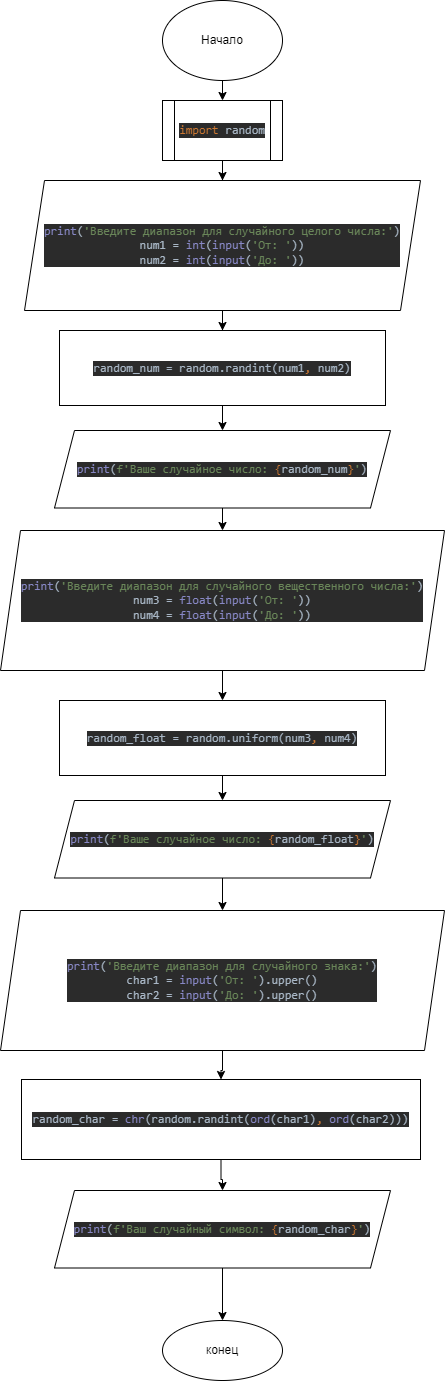

The diagram above was exported from draw.io. Its source (the exported page's mxGraphModel, read from the mxfile embedded in the PNG):
<mxGraphModel dx="1422" dy="762" grid="1" gridSize="10" guides="1" tooltips="1" connect="1" arrows="1" fold="1" page="1" pageScale="1" pageWidth="827" pageHeight="1169" math="0" shadow="0">
  <root>
    <mxCell id="0" />
    <mxCell id="1" parent="0" />
    <mxCell id="r88AKsvn4pSmTwS_N5Om-45" value="" style="edgeStyle=orthogonalEdgeStyle;rounded=0;orthogonalLoop=1;jettySize=auto;html=1;" edge="1" parent="1" source="r88AKsvn4pSmTwS_N5Om-18">
      <mxGeometry relative="1" as="geometry">
        <mxPoint x="413.5" y="110" as="targetPoint" />
      </mxGeometry>
    </mxCell>
    <mxCell id="r88AKsvn4pSmTwS_N5Om-18" value="Начало" style="ellipse;whiteSpace=wrap;html=1;" vertex="1" parent="1">
      <mxGeometry x="354" y="10" width="120" height="80" as="geometry" />
    </mxCell>
    <mxCell id="r88AKsvn4pSmTwS_N5Om-42" value="конец&lt;br&gt;" style="ellipse;whiteSpace=wrap;html=1;" vertex="1" parent="1">
      <mxGeometry x="354" y="1330" width="120" height="60" as="geometry" />
    </mxCell>
    <mxCell id="r88AKsvn4pSmTwS_N5Om-64" value="" style="edgeStyle=orthogonalEdgeStyle;rounded=0;orthogonalLoop=1;jettySize=auto;html=1;" edge="1" parent="1" source="r88AKsvn4pSmTwS_N5Om-62" target="r88AKsvn4pSmTwS_N5Om-63">
      <mxGeometry relative="1" as="geometry" />
    </mxCell>
    <mxCell id="r88AKsvn4pSmTwS_N5Om-62" value="&lt;pre style=&quot;background-color: #2b2b2b ; color: #a9b7c6 ; font-family: &amp;quot;jetbrains mono&amp;quot; , monospace ; font-size: 9 8pt&quot;&gt;&lt;span style=&quot;color: #cc7832&quot;&gt;import &lt;/span&gt;random&lt;/pre&gt;" style="shape=process;whiteSpace=wrap;html=1;backgroundOutline=1;" vertex="1" parent="1">
      <mxGeometry x="354" y="110" width="120" height="60" as="geometry" />
    </mxCell>
    <mxCell id="r88AKsvn4pSmTwS_N5Om-66" value="" style="edgeStyle=orthogonalEdgeStyle;rounded=0;orthogonalLoop=1;jettySize=auto;html=1;" edge="1" parent="1" source="r88AKsvn4pSmTwS_N5Om-63" target="r88AKsvn4pSmTwS_N5Om-65">
      <mxGeometry relative="1" as="geometry" />
    </mxCell>
    <mxCell id="r88AKsvn4pSmTwS_N5Om-63" value="&lt;pre style=&quot;background-color: #2b2b2b ; color: #a9b7c6 ; font-family: &amp;#34;jetbrains mono&amp;#34; , monospace ; font-size: 9 8pt&quot;&gt;&lt;span style=&quot;color: #8888c6&quot;&gt;print&lt;/span&gt;(&lt;span style=&quot;color: #6a8759&quot;&gt;'Введите диапазон для случайного целого числа:'&lt;/span&gt;)&lt;br&gt;num1 = &lt;span style=&quot;color: #8888c6&quot;&gt;int&lt;/span&gt;(&lt;span style=&quot;color: #8888c6&quot;&gt;input&lt;/span&gt;(&lt;span style=&quot;color: #6a8759&quot;&gt;'От: '&lt;/span&gt;))&lt;br&gt;num2 = &lt;span style=&quot;color: #8888c6&quot;&gt;int&lt;/span&gt;(&lt;span style=&quot;color: #8888c6&quot;&gt;input&lt;/span&gt;(&lt;span style=&quot;color: #6a8759&quot;&gt;'До: '&lt;/span&gt;))&lt;/pre&gt;" style="shape=parallelogram;perimeter=parallelogramPerimeter;whiteSpace=wrap;html=1;fixedSize=1;" vertex="1" parent="1">
      <mxGeometry x="216" y="190" width="396" height="130" as="geometry" />
    </mxCell>
    <mxCell id="r88AKsvn4pSmTwS_N5Om-68" value="" style="edgeStyle=orthogonalEdgeStyle;rounded=0;orthogonalLoop=1;jettySize=auto;html=1;" edge="1" parent="1" source="r88AKsvn4pSmTwS_N5Om-65" target="r88AKsvn4pSmTwS_N5Om-67">
      <mxGeometry relative="1" as="geometry" />
    </mxCell>
    <mxCell id="r88AKsvn4pSmTwS_N5Om-65" value="&lt;pre style=&quot;background-color: #2b2b2b ; color: #a9b7c6 ; font-family: &amp;#34;jetbrains mono&amp;#34; , monospace ; font-size: 9 8pt&quot;&gt;random_num = random.randint(num1&lt;span style=&quot;color: #cc7832&quot;&gt;, &lt;/span&gt;num2)&lt;/pre&gt;" style="whiteSpace=wrap;html=1;" vertex="1" parent="1">
      <mxGeometry x="251" y="340" width="326" height="75" as="geometry" />
    </mxCell>
    <mxCell id="r88AKsvn4pSmTwS_N5Om-79" value="" style="edgeStyle=orthogonalEdgeStyle;rounded=0;orthogonalLoop=1;jettySize=auto;html=1;" edge="1" parent="1" source="r88AKsvn4pSmTwS_N5Om-67" target="r88AKsvn4pSmTwS_N5Om-70">
      <mxGeometry relative="1" as="geometry" />
    </mxCell>
    <mxCell id="r88AKsvn4pSmTwS_N5Om-67" value="&lt;pre style=&quot;background-color: #2b2b2b ; color: #a9b7c6 ; font-family: &amp;#34;jetbrains mono&amp;#34; , monospace ; font-size: 9 8pt&quot;&gt;&lt;span style=&quot;color: #8888c6&quot;&gt;print&lt;/span&gt;(&lt;span style=&quot;color: #6a8759&quot;&gt;f'Ваше случайное число: &lt;/span&gt;&lt;span style=&quot;color: #cc7832&quot;&gt;{&lt;/span&gt;random_num&lt;span style=&quot;color: #cc7832&quot;&gt;}&lt;/span&gt;&lt;span style=&quot;color: #6a8759&quot;&gt;'&lt;/span&gt;)&lt;/pre&gt;" style="shape=parallelogram;perimeter=parallelogramPerimeter;whiteSpace=wrap;html=1;fixedSize=1;" vertex="1" parent="1">
      <mxGeometry x="246" y="440" width="336" height="77.5" as="geometry" />
    </mxCell>
    <mxCell id="r88AKsvn4pSmTwS_N5Om-69" value="" style="edgeStyle=orthogonalEdgeStyle;rounded=0;orthogonalLoop=1;jettySize=auto;html=1;" edge="1" parent="1" source="r88AKsvn4pSmTwS_N5Om-70" target="r88AKsvn4pSmTwS_N5Om-72">
      <mxGeometry relative="1" as="geometry" />
    </mxCell>
    <mxCell id="r88AKsvn4pSmTwS_N5Om-70" value="&lt;pre style=&quot;background-color: #2b2b2b ; color: #a9b7c6 ; font-family: &amp;quot;jetbrains mono&amp;quot; , monospace ; font-size: 9 8pt&quot;&gt;&lt;span style=&quot;color: #8888c6&quot;&gt;print&lt;/span&gt;(&lt;span style=&quot;color: #6a8759&quot;&gt;'Введите диапазон для случайного вещественного числа:'&lt;/span&gt;)&lt;br&gt;num3 = &lt;span style=&quot;color: #8888c6&quot;&gt;float&lt;/span&gt;(&lt;span style=&quot;color: #8888c6&quot;&gt;input&lt;/span&gt;(&lt;span style=&quot;color: #6a8759&quot;&gt;'От: '&lt;/span&gt;))&lt;br&gt;num4 = &lt;span style=&quot;color: #8888c6&quot;&gt;float&lt;/span&gt;(&lt;span style=&quot;color: #8888c6&quot;&gt;input&lt;/span&gt;(&lt;span style=&quot;color: #6a8759&quot;&gt;'До: '&lt;/span&gt;))&lt;/pre&gt;" style="shape=parallelogram;perimeter=parallelogramPerimeter;whiteSpace=wrap;html=1;fixedSize=1;" vertex="1" parent="1">
      <mxGeometry x="192" y="540" width="444" height="140" as="geometry" />
    </mxCell>
    <mxCell id="r88AKsvn4pSmTwS_N5Om-71" value="" style="edgeStyle=orthogonalEdgeStyle;rounded=0;orthogonalLoop=1;jettySize=auto;html=1;" edge="1" parent="1" source="r88AKsvn4pSmTwS_N5Om-72" target="r88AKsvn4pSmTwS_N5Om-73">
      <mxGeometry relative="1" as="geometry" />
    </mxCell>
    <mxCell id="r88AKsvn4pSmTwS_N5Om-72" value="&lt;pre style=&quot;background-color: #2b2b2b ; color: #a9b7c6 ; font-family: &amp;quot;jetbrains mono&amp;quot; , monospace ; font-size: 9 8pt&quot;&gt;random_float = random.uniform(num3&lt;span style=&quot;color: #cc7832&quot;&gt;, &lt;/span&gt;num4)&lt;/pre&gt;" style="whiteSpace=wrap;html=1;" vertex="1" parent="1">
      <mxGeometry x="251" y="710" width="326" height="75" as="geometry" />
    </mxCell>
    <mxCell id="r88AKsvn4pSmTwS_N5Om-80" value="" style="edgeStyle=orthogonalEdgeStyle;rounded=0;orthogonalLoop=1;jettySize=auto;html=1;" edge="1" parent="1" source="r88AKsvn4pSmTwS_N5Om-73" target="r88AKsvn4pSmTwS_N5Om-75">
      <mxGeometry relative="1" as="geometry" />
    </mxCell>
    <mxCell id="r88AKsvn4pSmTwS_N5Om-73" value="&lt;pre style=&quot;background-color: #2b2b2b ; color: #a9b7c6 ; font-family: &amp;quot;jetbrains mono&amp;quot; , monospace ; font-size: 9 8pt&quot;&gt;&lt;span style=&quot;color: #8888c6&quot;&gt;print&lt;/span&gt;(&lt;span style=&quot;color: #6a8759&quot;&gt;f'Ваше случайное число: &lt;/span&gt;&lt;span style=&quot;color: #cc7832&quot;&gt;{&lt;/span&gt;random_float&lt;span style=&quot;color: #cc7832&quot;&gt;}&lt;/span&gt;&lt;span style=&quot;color: #6a8759&quot;&gt;'&lt;/span&gt;)&lt;/pre&gt;" style="shape=parallelogram;perimeter=parallelogramPerimeter;whiteSpace=wrap;html=1;fixedSize=1;" vertex="1" parent="1">
      <mxGeometry x="246" y="810" width="336" height="77.5" as="geometry" />
    </mxCell>
    <mxCell id="r88AKsvn4pSmTwS_N5Om-74" value="" style="edgeStyle=orthogonalEdgeStyle;rounded=0;orthogonalLoop=1;jettySize=auto;html=1;" edge="1" parent="1" source="r88AKsvn4pSmTwS_N5Om-75" target="r88AKsvn4pSmTwS_N5Om-77">
      <mxGeometry relative="1" as="geometry" />
    </mxCell>
    <mxCell id="r88AKsvn4pSmTwS_N5Om-75" value="&lt;pre style=&quot;background-color: #2b2b2b ; color: #a9b7c6 ; font-family: &amp;quot;jetbrains mono&amp;quot; , monospace ; font-size: 9 8pt&quot;&gt;&lt;span style=&quot;color: #8888c6&quot;&gt;print&lt;/span&gt;(&lt;span style=&quot;color: #6a8759&quot;&gt;'Введите диапазон для случайного знака:'&lt;/span&gt;)&lt;br&gt;char1 = &lt;span style=&quot;color: #8888c6&quot;&gt;input&lt;/span&gt;(&lt;span style=&quot;color: #6a8759&quot;&gt;'От: '&lt;/span&gt;).upper()&lt;br&gt;char2 = &lt;span style=&quot;color: #8888c6&quot;&gt;input&lt;/span&gt;(&lt;span style=&quot;color: #6a8759&quot;&gt;'До: '&lt;/span&gt;).upper()&lt;/pre&gt;" style="shape=parallelogram;perimeter=parallelogramPerimeter;whiteSpace=wrap;html=1;fixedSize=1;" vertex="1" parent="1">
      <mxGeometry x="192" y="920" width="444" height="140" as="geometry" />
    </mxCell>
    <mxCell id="r88AKsvn4pSmTwS_N5Om-76" value="" style="edgeStyle=orthogonalEdgeStyle;rounded=0;orthogonalLoop=1;jettySize=auto;html=1;" edge="1" parent="1" source="r88AKsvn4pSmTwS_N5Om-77" target="r88AKsvn4pSmTwS_N5Om-78">
      <mxGeometry relative="1" as="geometry" />
    </mxCell>
    <mxCell id="r88AKsvn4pSmTwS_N5Om-77" value="&lt;pre style=&quot;background-color: #2b2b2b ; color: #a9b7c6 ; font-family: &amp;quot;jetbrains mono&amp;quot; , monospace ; font-size: 9 8pt&quot;&gt;random_char = &lt;span style=&quot;color: #8888c6&quot;&gt;chr&lt;/span&gt;(random.randint(&lt;span style=&quot;color: #8888c6&quot;&gt;ord&lt;/span&gt;(char1)&lt;span style=&quot;color: #cc7832&quot;&gt;, &lt;/span&gt;&lt;span style=&quot;color: #8888c6&quot;&gt;ord&lt;/span&gt;(char2)))&lt;/pre&gt;" style="whiteSpace=wrap;html=1;" vertex="1" parent="1">
      <mxGeometry x="213" y="1089" width="399" height="80" as="geometry" />
    </mxCell>
    <mxCell id="r88AKsvn4pSmTwS_N5Om-81" value="" style="edgeStyle=orthogonalEdgeStyle;rounded=0;orthogonalLoop=1;jettySize=auto;html=1;" edge="1" parent="1" source="r88AKsvn4pSmTwS_N5Om-78" target="r88AKsvn4pSmTwS_N5Om-42">
      <mxGeometry relative="1" as="geometry" />
    </mxCell>
    <mxCell id="r88AKsvn4pSmTwS_N5Om-78" value="&lt;pre style=&quot;background-color: #2b2b2b ; color: #a9b7c6 ; font-family: &amp;#34;jetbrains mono&amp;#34; , monospace ; font-size: 9 8pt&quot;&gt;&lt;pre style=&quot;font-family: &amp;#34;jetbrains mono&amp;#34; , monospace&quot;&gt;&lt;span style=&quot;color: #8888c6&quot;&gt;print&lt;/span&gt;(&lt;span style=&quot;color: #6a8759&quot;&gt;f'Ваш случайный символ: &lt;/span&gt;&lt;span style=&quot;color: #cc7832&quot;&gt;{&lt;/span&gt;random_char&lt;span style=&quot;color: #cc7832&quot;&gt;}&lt;/span&gt;&lt;span style=&quot;color: #6a8759&quot;&gt;'&lt;/span&gt;)&lt;/pre&gt;&lt;/pre&gt;" style="shape=parallelogram;perimeter=parallelogramPerimeter;whiteSpace=wrap;html=1;fixedSize=1;" vertex="1" parent="1">
      <mxGeometry x="246" y="1200" width="336" height="77.5" as="geometry" />
    </mxCell>
  </root>
</mxGraphModel>